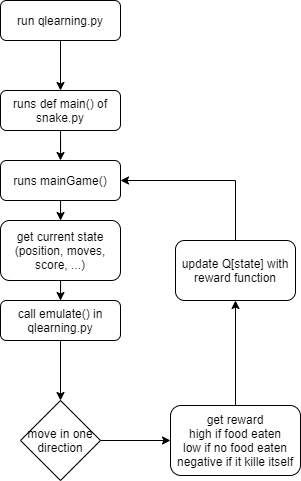

The diagram above was exported from draw.io. Its source (the exported page's mxGraphModel, read from the mxfile embedded in the PNG):
<mxGraphModel dx="675" dy="418" grid="1" gridSize="10" guides="1" tooltips="1" connect="1" arrows="1" fold="1" page="1" pageScale="1" pageWidth="827" pageHeight="1169" math="0" shadow="0">
  <root>
    <mxCell id="WIyWlLk6GJQsqaUBKTNV-0" />
    <mxCell id="WIyWlLk6GJQsqaUBKTNV-1" parent="WIyWlLk6GJQsqaUBKTNV-0" />
    <mxCell id="5CE0JQ9psc6baKQieki8-20" value="" style="edgeStyle=orthogonalEdgeStyle;rounded=0;orthogonalLoop=1;jettySize=auto;html=1;" edge="1" parent="WIyWlLk6GJQsqaUBKTNV-1" source="WIyWlLk6GJQsqaUBKTNV-3" target="5CE0JQ9psc6baKQieki8-0">
      <mxGeometry relative="1" as="geometry" />
    </mxCell>
    <mxCell id="WIyWlLk6GJQsqaUBKTNV-3" value="run qlearning.py" style="rounded=1;whiteSpace=wrap;html=1;fontSize=12;glass=0;strokeWidth=1;shadow=0;" parent="WIyWlLk6GJQsqaUBKTNV-1" vertex="1">
      <mxGeometry x="290" y="10" width="120" height="40" as="geometry" />
    </mxCell>
    <mxCell id="5CE0JQ9psc6baKQieki8-23" value="" style="edgeStyle=orthogonalEdgeStyle;rounded=0;orthogonalLoop=1;jettySize=auto;html=1;" edge="1" parent="WIyWlLk6GJQsqaUBKTNV-1" source="WIyWlLk6GJQsqaUBKTNV-7" target="WIyWlLk6GJQsqaUBKTNV-12">
      <mxGeometry relative="1" as="geometry" />
    </mxCell>
    <mxCell id="WIyWlLk6GJQsqaUBKTNV-7" value="runs mainGame()" style="rounded=1;whiteSpace=wrap;html=1;fontSize=12;glass=0;strokeWidth=1;shadow=0;" parent="WIyWlLk6GJQsqaUBKTNV-1" vertex="1">
      <mxGeometry x="290" y="170" width="120" height="40" as="geometry" />
    </mxCell>
    <mxCell id="5CE0JQ9psc6baKQieki8-25" value="" style="edgeStyle=orthogonalEdgeStyle;rounded=0;orthogonalLoop=1;jettySize=auto;html=1;entryX=0.5;entryY=0;entryDx=0;entryDy=0;" edge="1" parent="WIyWlLk6GJQsqaUBKTNV-1" source="WIyWlLk6GJQsqaUBKTNV-12" target="5CE0JQ9psc6baKQieki8-4">
      <mxGeometry relative="1" as="geometry">
        <mxPoint x="350" y="370" as="targetPoint" />
      </mxGeometry>
    </mxCell>
    <mxCell id="WIyWlLk6GJQsqaUBKTNV-12" value="get current state (position, moves, score, ...)" style="rounded=1;whiteSpace=wrap;html=1;fontSize=12;glass=0;strokeWidth=1;shadow=0;" parent="WIyWlLk6GJQsqaUBKTNV-1" vertex="1">
      <mxGeometry x="290" y="230" width="120" height="60" as="geometry" />
    </mxCell>
    <mxCell id="5CE0JQ9psc6baKQieki8-22" value="" style="edgeStyle=orthogonalEdgeStyle;rounded=0;orthogonalLoop=1;jettySize=auto;html=1;" edge="1" parent="WIyWlLk6GJQsqaUBKTNV-1" source="5CE0JQ9psc6baKQieki8-0">
      <mxGeometry relative="1" as="geometry">
        <mxPoint x="350" y="170" as="targetPoint" />
      </mxGeometry>
    </mxCell>
    <mxCell id="5CE0JQ9psc6baKQieki8-0" value="runs def main() of snake.py" style="rounded=1;whiteSpace=wrap;html=1;fontSize=12;glass=0;strokeWidth=1;shadow=0;" vertex="1" parent="WIyWlLk6GJQsqaUBKTNV-1">
      <mxGeometry x="290" y="100" width="120" height="40" as="geometry" />
    </mxCell>
    <mxCell id="5CE0JQ9psc6baKQieki8-4" value="call emulate() in qlearning.py" style="rounded=1;whiteSpace=wrap;html=1;fontSize=12;glass=0;strokeWidth=1;shadow=0;" vertex="1" parent="WIyWlLk6GJQsqaUBKTNV-1">
      <mxGeometry x="290" y="310" width="120" height="40" as="geometry" />
    </mxCell>
    <mxCell id="5CE0JQ9psc6baKQieki8-30" value="" style="edgeStyle=orthogonalEdgeStyle;rounded=0;orthogonalLoop=1;jettySize=auto;html=1;" edge="1" parent="WIyWlLk6GJQsqaUBKTNV-1" source="5CE0JQ9psc6baKQieki8-6" target="5CE0JQ9psc6baKQieki8-29">
      <mxGeometry relative="1" as="geometry" />
    </mxCell>
    <mxCell id="5CE0JQ9psc6baKQieki8-6" value="&lt;span&gt;move in one direction&lt;/span&gt;" style="rhombus;whiteSpace=wrap;html=1;" vertex="1" parent="WIyWlLk6GJQsqaUBKTNV-1">
      <mxGeometry x="310" y="410" width="80" height="80" as="geometry" />
    </mxCell>
    <mxCell id="5CE0JQ9psc6baKQieki8-15" value="" style="edgeStyle=orthogonalEdgeStyle;rounded=0;orthogonalLoop=1;jettySize=auto;html=1;exitX=0.5;exitY=0;exitDx=0;exitDy=0;" edge="1" parent="WIyWlLk6GJQsqaUBKTNV-1" source="5CE0JQ9psc6baKQieki8-29" target="5CE0JQ9psc6baKQieki8-12">
      <mxGeometry relative="1" as="geometry">
        <mxPoint x="520" y="410" as="sourcePoint" />
      </mxGeometry>
    </mxCell>
    <mxCell id="5CE0JQ9psc6baKQieki8-17" value="" style="edgeStyle=orthogonalEdgeStyle;rounded=0;orthogonalLoop=1;jettySize=auto;html=1;entryX=1;entryY=0.5;entryDx=0;entryDy=0;exitX=0.5;exitY=0;exitDx=0;exitDy=0;" edge="1" parent="WIyWlLk6GJQsqaUBKTNV-1" source="5CE0JQ9psc6baKQieki8-12" target="WIyWlLk6GJQsqaUBKTNV-7">
      <mxGeometry relative="1" as="geometry">
        <mxPoint x="365" y="180" as="targetPoint" />
      </mxGeometry>
    </mxCell>
    <mxCell id="5CE0JQ9psc6baKQieki8-12" value="update Q[state] with reward function" style="rounded=1;whiteSpace=wrap;html=1;" vertex="1" parent="WIyWlLk6GJQsqaUBKTNV-1">
      <mxGeometry x="465" y="250" width="120" height="60" as="geometry" />
    </mxCell>
    <mxCell id="5CE0JQ9psc6baKQieki8-13" value="" style="endArrow=classic;html=1;entryX=0.5;entryY=0;entryDx=0;entryDy=0;exitX=0.5;exitY=1;exitDx=0;exitDy=0;" edge="1" parent="WIyWlLk6GJQsqaUBKTNV-1" source="5CE0JQ9psc6baKQieki8-4" target="5CE0JQ9psc6baKQieki8-6">
      <mxGeometry width="50" height="50" relative="1" as="geometry">
        <mxPoint x="280" y="320" as="sourcePoint" />
        <mxPoint x="330" y="270" as="targetPoint" />
      </mxGeometry>
    </mxCell>
    <mxCell id="5CE0JQ9psc6baKQieki8-29" value="get reward&lt;br&gt;high if food eaten&lt;br&gt;low if no food eaten&lt;br&gt;negative if it kille itself" style="rounded=1;whiteSpace=wrap;html=1;" vertex="1" parent="WIyWlLk6GJQsqaUBKTNV-1">
      <mxGeometry x="460" y="415" width="130" height="70" as="geometry" />
    </mxCell>
  </root>
</mxGraphModel>